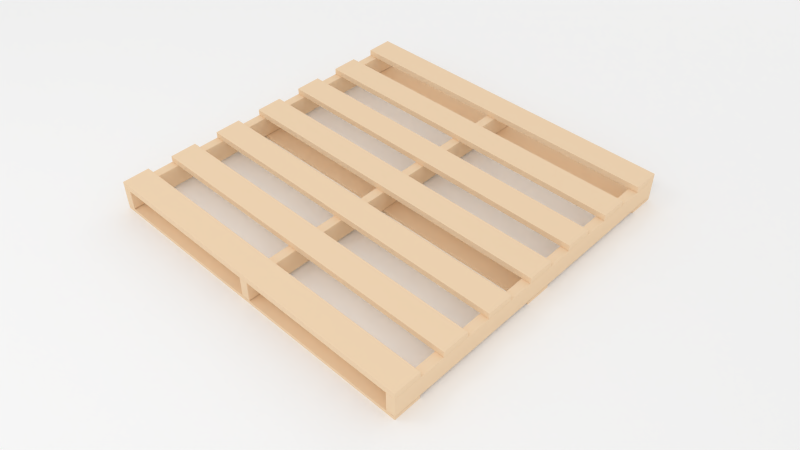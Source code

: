 # Source: Pallet.blend  (saved by Blender 2.66.1; exported with 4.5.12 LTS)
import bpy
from mathutils import Matrix  # noqa: F401  (used for matrix-valued properties, if any)

bpy.ops.wm.read_factory_settings(use_empty=True)
scene = bpy.context.scene
scene.name = 'Scene'

# ---- collections
col_collection_1 = bpy.data.collections.new('Collection 1'); scene.collection.children.link(col_collection_1)

# ---- materials (node trees are filled in below, after node groups)
mat_pallet = bpy.data.materials.new('Pallet')
mat_pallet.alpha_threshold = 0.0
mat_pallet.use_transparent_shadow = False
mat_pallet.diffuse_color = (0.9289, 0.7064, 0.4787, 1.0)
mat_pallet.specular_color = (0.7301, 0.6327, 0.4005)
mat_pallet.roughness = 0.0
mat_pallet.specular_intensity = 0.2073
mat_pallet.line_color = (0.0, 0.0, 0.0, 1.0)
mat_background = bpy.data.materials.new('Background')
mat_background.alpha_threshold = 0.0
mat_background.use_transparent_shadow = False
mat_background.diffuse_color = (1.0, 1.0, 1.0, 1.0)
mat_background.roughness = 0.5
mat_background.specular_intensity = 0.0
mat_background.line_color = (0.0, 0.0, 0.0, 1.0)

# ---- material node trees

# ---- world
world_world = bpy.data.worlds.new('World'); scene.world = world_world
world_world.color = (0.8, 0.8, 0.8)
world_world.use_sun_shadow = False
world_world.sun_shadow_jitter_overblur = 0.0
world_world.cycles.sampling_method = 'MANUAL'
world_world.cycles.sample_map_resolution = 256

# ---- cameras
cam_camera_001 = bpy.data.cameras.new('Camera.001')
cam_camera_001.clip_end = 100.0
cam_camera_001.lens = 35.0
cam_camera_001.sensor_width = 32.0
cam_camera_001.sensor_height = 18.0
cam_camera_001.ortho_scale = 7.314
cam_camera_001.dof.focus_distance = 0.0
cam_camera_001.dof.aperture_fstop = 128.0

# ---- lights
light_lamp_003 = bpy.data.lights.new('Lamp.003', 'POINT')
light_lamp_003.transmission_factor = 0.0
light_lamp_003.cutoff_distance = 30.0
light_lamp_003.energy = 100.0
light_lamp_003.shadow_buffer_clip_start = 1.001
light_lamp_003.shadow_soft_size = 1.0
light_lamp_003.shadow_maximum_resolution = 0.006
light_lamp_003.use_absolute_resolution = True
light_lamp_003.cycles.use_multiple_importance_sampling = False
light_lamp_004 = bpy.data.lights.new('Lamp.004', 'POINT')
light_lamp_004.transmission_factor = 0.0
light_lamp_004.cutoff_distance = 30.0
light_lamp_004.energy = 100.0
light_lamp_004.shadow_buffer_clip_start = 1.001
light_lamp_004.shadow_soft_size = 1.0
light_lamp_004.shadow_maximum_resolution = 0.006
light_lamp_004.use_absolute_resolution = True
light_lamp_004.cycles.use_multiple_importance_sampling = False
light_lamp_002 = bpy.data.lights.new('Lamp.002', 'POINT')
light_lamp_002.transmission_factor = 0.0
light_lamp_002.cutoff_distance = 30.0
light_lamp_002.energy = 100.0
light_lamp_002.shadow_buffer_clip_start = 1.001
light_lamp_002.shadow_soft_size = 1.0
light_lamp_002.shadow_maximum_resolution = 0.006
light_lamp_002.use_absolute_resolution = True
light_lamp_002.cycles.use_multiple_importance_sampling = False

# ---- meshes
me_cube_001 = bpy.data.meshes.new('Cube.001')
me_cube_001.from_pydata([(-0.06236, 1.409, -0.08569), (-0.06236, -1.395, -0.08569), (-0.1368, -1.395, -0.08569), (-0.1368, 1.409, -0.08569), (-0.06236, 1.409, 0.08569), (-0.06236, -1.395, 0.08569), (-0.1368, -1.395, 0.08569), (-0.1368, 1.409, 0.08569)], [], [(0, 1, 2, 3), (4, 7, 6, 5), (0, 4, 5, 1), (1, 5, 6, 2), (2, 6, 7, 3), (4, 0, 3, 7)])
_uv = me_cube_001.uv_layers.new(name='UVTex')
_uv.uv.foreach_set('vector', [0.2888, 1.308, 0.2888, -0.2781, 0.3032, -0.2781, 0.3031, 1.308, 0.5109, 1.308, 0.4966, 1.308, 0.4966, -0.2778, 0.511, -0.2778, 0.7044, 1.308, 0.5109, 1.308, 0.511, -0.2778, 0.7044, -0.2776, 0.6704, 0.4133, 0.5451, 0.4133, 0.546, 0.3898, 0.6714, 0.3898, 0.3032, -0.2781, 0.4966, -0.2778, 0.4966, 1.308, 0.3031, 1.308, 0.546, 0.2865, 0.6714, 0.2865, 0.6704, 0.31, 0.5451, 0.31])
_uv.active_render = True
_uv = me_cube_001.uv_layers.new(name='Stamp')
_uv.uv.foreach_set('vector', [5.12, 2.104, -4.198, 2.104, -4.198, 2.031, 5.12, 2.032, 5.121, 0.9855, 5.121, 1.058, -4.197, 1.058, -4.197, 0.9855, 5.123, 0.01178, 5.121, 0.9855, -4.197, 0.9855, -4.195, 0.0117, 1.714, 0.01882, 1.714, 0.98, 1.217, 0.9729, 1.217, 0.0117, -4.198, 2.031, -4.197, 1.058, 5.121, 1.058, 5.12, 2.032, 4.489, 0.9729, 4.489, 0.0117, 4.986, 0.01882, 4.986, 0.98])
me_cube_001.materials.append(mat_pallet)
me_cube_001.use_remesh_preserve_volume = False
me_cube_001.use_remesh_preserve_attributes = False
me_cube_001.use_mirror_vertex_groups = False
me_cube_001.update()
me_cube_003 = bpy.data.meshes.new('Cube.003')
me_cube_003.from_pydata([(-1.396, 0.1117, -0.02574), (1.398, 0.1117, -0.02574), (1.398, -0.1117, -0.02574), (-1.396, -0.1117, -0.02574), (-1.396, 0.1117, 0.02574), (1.398, 0.1117, 0.02574), (1.398, -0.1117, 0.02574), (-1.396, -0.1117, 0.02574)], [], [(0, 1, 2, 3), (4, 7, 6, 5), (0, 4, 5, 1), (1, 5, 6, 2), (2, 6, 7, 3), (4, 0, 3, 7)])
_uv = me_cube_003.uv_layers.new(name='UVTex')
_uv.uv.foreach_set('vector', [0.06418, 0.9887, 0.06426, 0.01308, 0.2927, 0.01314, 0.2927, 0.9888, 0.7496, 0.9889, 0.5211, 0.9888, 0.5212, 0.01319, 0.7497, 0.01324, 0.9781, 0.9889, 0.7496, 0.9889, 0.7497, 0.01324, 0.9781, 0.0133, 1.068, 0.7578, 1.122, 0.7578, 1.122, 0.8855, 1.068, 0.8854, 0.2927, 0.01314, 0.5212, 0.01319, 0.5211, 0.9888, 0.2927, 0.9888, 1.068, 0.6142, 1.122, 0.6142, 1.122, 0.7418, 1.068, 0.7418])
me_cube_003.materials.append(mat_pallet)
me_cube_003.use_remesh_preserve_volume = False
me_cube_003.use_remesh_preserve_attributes = False
me_cube_003.use_mirror_vertex_groups = False
me_cube_003.update()
me_cube = bpy.data.meshes.new('Cube')
me_cube.from_pydata([(-1.396, 0.1117, -0.02574), (1.398, 0.1117, -0.02574), (1.398, -0.1117, -0.02574), (-1.396, -0.1117, -0.02574), (-1.396, 0.1117, 0.02574), (1.398, 0.1117, 0.02574), (1.398, -0.1117, 0.02574), (-1.396, -0.1117, 0.02574)], [], [(0, 1, 2, 3), (4, 7, 6, 5), (0, 4, 5, 1), (1, 5, 6, 2), (2, 6, 7, 3), (4, 0, 3, 7)])
_uv = me_cube.uv_layers.new(name='UVTex')
_uv.uv.foreach_set('vector', [0.2967, 0.8428, 0.2968, 0.01866, 0.4205, 0.01872, 0.4205, 0.8428, 0.668, 0.8429, 0.5442, 0.8429, 0.5443, 0.01878, 0.668, 0.01883, 0.7917, 0.843, 0.668, 0.8429, 0.668, 0.01883, 0.7917, 0.01889, 1.02, 0.6171, 1.057, 0.6172, 1.057, 0.9322, 1.02, 0.9321, 0.4205, 0.01872, 0.5443, 0.01878, 0.5442, 0.8429, 0.4205, 0.8428, 1.02, 0.2626, 1.057, 0.2627, 1.057, 0.5777, 1.02, 0.5776])
_uv.active_render = True
_uv = me_cube.uv_layers.new(name='Stamp')
_uv.uv.foreach_set('vector', [0.7209, 0.7574, 0.7209, 0.7156, 0.7626, 0.7157, 0.7626, 0.7574, 0.8461, 0.7574, 0.8043, 0.7574, 0.8044, 0.7157, 0.8461, 0.7157, 0.8878, 0.7575, 0.8461, 0.7574, 0.8461, 0.7157, 0.8878, 0.7157, 0.9296, 0.7157, 0.9296, 0.7575, 0.8878, 0.7574, 0.8878, 0.7157, 0.7626, 0.7157, 0.8044, 0.7157, 0.8043, 0.7574, 0.7626, 0.7574, 0.9272, 0.8631, 0.9272, 0.9048, 0.8855, 0.9048, 0.8855, 0.863])
me_cube.materials.append(mat_pallet)
me_cube.use_remesh_preserve_volume = False
me_cube.use_remesh_preserve_attributes = False
me_cube.use_mirror_vertex_groups = False
me_cube.update()
me_plane_002 = bpy.data.meshes.new('Plane.002')
me_plane_002.from_pydata([(22.74, -7.968, 0.0), (-22.74, -7.969, 0.0), (-22.74, 7.968, 0.0), (22.74, 7.969, 0.0), (-22.74, 9.337, 0.08356), (22.74, 9.337, 0.08356), (22.74, 10.83, 0.9337), (-22.74, 10.83, 0.9337), (-22.74, 12.21, 3.306), (22.74, 12.21, 3.306), (22.74, 12.67, 6.424), (-22.74, 12.67, 6.573), (-22.72, 12.72, 9.447), (22.76, 12.72, 9.299), (22.8, 12.3, 13.66), (-22.69, 12.3, 13.81)], [], [(0, 3, 2, 1), (4, 5, 6, 7), (7, 6, 9, 8), (8, 9, 10, 11), (11, 10, 13, 12), (12, 13, 14, 15), (2, 3, 5, 4)])
me_plane_002.polygons.foreach_set('use_smooth', [True] * 7)
me_plane_002.materials.append(mat_background)
me_plane_002.use_remesh_preserve_volume = False
me_plane_002.use_remesh_preserve_attributes = False
me_plane_002.use_mirror_vertex_groups = False
me_plane_002.update()

# ---- objects
ob_pallet = bpy.data.objects.new('Pallet', None)
ob_cube_001 = bpy.data.objects.new('Cube.001', me_cube_001)
ob_cube_003 = bpy.data.objects.new('Cube.003', me_cube_003)
ob_cube = bpy.data.objects.new('Cube', me_cube)
ob_background = bpy.data.objects.new('Background', me_plane_002)
ob_camera = bpy.data.objects.new('Camera', cam_camera_001)
ob_lamp_001 = bpy.data.objects.new('Lamp.001', light_lamp_003)
ob_lamp_002 = bpy.data.objects.new('Lamp.002', light_lamp_004)
ob_lamp = bpy.data.objects.new('Lamp', light_lamp_002)

# ---- transforms, parenting, visibility, modifiers, constraints
ob_pallet.location = (0.0, 0.0, 0.0)
ob_pallet.empty_image_offset = (0.0, 0.0)
ob_pallet.lineart.crease_threshold = 0.0
ob_cube_001.parent = ob_pallet
ob_cube_001.matrix_parent_inverse = Matrix(((1.0, 0.0, 0.0, -1.258), (0.0, 1.0, 0.0, -0.0), (0.0, 0.0, 1.0, 0.1157), (0.0, 0.0, 0.0, 1.0)))
ob_cube_001.location = (-0.001418, 0.0, 0.0)
ob_cube_001.lineart.crease_threshold = 0.0
_m = ob_cube_001.modifiers.new('Array', 'ARRAY')
_m.count = 3
_m.use_constant_offset = True
_m.constant_offset_displace = (1.36, 0.0, 0.0)
_m.use_relative_offset = False
_m.relative_offset_displace = (0.0, 0.0, 0.0)
_m = ob_cube_001.modifiers.new('Bevel', 'BEVEL')
_m.width = 0.002
_m.width_pct = 0.002
_m.limit_method = 'NONE'
_m.spread = 0.0
ob_cube_003.parent = ob_pallet
ob_cube_003.matrix_parent_inverse = Matrix(((1.0, 0.0, 0.0, -1.258), (0.0, 1.0, 0.0, -0.0), (0.0, 0.0, 1.0, 0.1157), (0.0, 0.0, 0.0, 1.0)))
ob_cube_003.location = (1.258, -1.283, -0.1157)
ob_cube_003.lineart.crease_threshold = 0.0
_m = ob_cube_003.modifiers.new('Array', 'ARRAY')
_m.count = 3
_m.use_constant_offset = True
_m.constant_offset_displace = (0.0, 1.29, 0.0)
_m.use_relative_offset = False
_m.relative_offset_displace = (0.0, 0.0, 0.0)
_m = ob_cube_003.modifiers.new('Bevel', 'BEVEL')
_m.width = 0.002
_m.width_pct = 0.002
_m.limit_method = 'NONE'
_m.spread = 0.0
ob_cube.parent = ob_pallet
ob_cube.matrix_parent_inverse = Matrix(((1.0, 0.0, 0.0, -1.258), (0.0, 1.0, 0.0, -0.0), (0.0, 0.0, 1.0, 0.1157), (0.0, 0.0, 0.0, 1.0)))
ob_cube.location = (1.258, -1.283, 0.1121)
ob_cube.lineart.crease_threshold = 0.0
_m = ob_cube.modifiers.new('Array', 'ARRAY')
_m.count = 7
_m.use_constant_offset = True
_m.constant_offset_displace = (0.0, 0.43, 0.0)
_m.use_relative_offset = False
_m = ob_cube.modifiers.new('Bevel', 'BEVEL')
_m.width = 0.002
_m.width_pct = 0.002
_m.limit_method = 'NONE'
_m.spread = 0.0
ob_background.location = (0.0, 0.0, 0.0)
ob_background.empty_display_type = 'ARROWS'
ob_background.lineart.crease_threshold = 0.0
_m = ob_background.modifiers.new('Subsurf', 'SUBSURF')
_m.uv_smooth = 'PRESERVE_CORNERS'
_m.levels = 3
_m.render_levels = 3
_m.show_only_control_edges = False
ob_camera.location = (3.553, -3.604, 4.359)
ob_camera.rotation_euler = (0.8357, -5.697e-07, 0.763)
ob_camera.lock_rotations_4d = False
ob_camera.empty_display_type = 'ARROWS'
ob_camera.color = (0.0, 0.0, 0.0, 0.0)
ob_camera.display_type = 'WIRE'
ob_camera.lineart.crease_threshold = 0.0
ob_lamp_001.location = (-2.233, -4.076, 5.904)
ob_lamp_001.rotation_euler = (0.6503, 0.05522, 0.2956)
ob_lamp_001.scale = (1.0, 1.0, 1.0)
ob_lamp_001.lock_rotations_4d = False
ob_lamp_001.empty_display_type = 'ARROWS'
ob_lamp_001.color = (0.0, 0.0, 0.0, 0.0)
ob_lamp_001.lineart.crease_threshold = 0.0
ob_lamp_002.location = (-7.454e-07, 9.873, 6.78)
ob_lamp_002.rotation_euler = (0.6503, 0.05522, 0.2956)
ob_lamp_002.scale = (1.0, 1.0, 1.0)
ob_lamp_002.lock_rotations_4d = False
ob_lamp_002.empty_display_type = 'ARROWS'
ob_lamp_002.color = (0.0, 0.0, 0.0, 0.0)
ob_lamp_002.lineart.crease_threshold = 0.0
ob_lamp.location = (2.135, -4.076, 5.904)
ob_lamp.rotation_euler = (0.6503, 0.05522, 0.2956)
ob_lamp.scale = (1.0, 1.0, 1.0)
ob_lamp.lock_rotations_4d = False
ob_lamp.empty_display_type = 'ARROWS'
ob_lamp.color = (0.0, 0.0, 0.0, 0.0)
ob_lamp.lineart.crease_threshold = 0.0

# ---- collection membership
col_collection_1.objects.link(ob_pallet)
col_collection_1.objects.link(ob_cube_001)
col_collection_1.objects.link(ob_cube_003)
col_collection_1.objects.link(ob_cube)
col_collection_1.objects.link(ob_background)
col_collection_1.objects.link(ob_camera)
col_collection_1.objects.link(ob_lamp_001)
col_collection_1.objects.link(ob_lamp_002)
col_collection_1.objects.link(ob_lamp)

# ---- scene / render settings (as saved in the file)
scene.camera = ob_camera
scene.frame_start = 1; scene.frame_end = 250; scene.frame_set(1)
scene.render.engine = 'BLENDER_EEVEE_NEXT'
scene.render.image_settings.file_format = 'JPEG'
scene.render.image_settings.color_mode = 'RGB'
scene.render.image_settings.quality = 100
scene.render.image_settings.compression = 90
scene.render.resolution_x = 1280
scene.render.resolution_y = 720
scene.render.dither_intensity = 0.0
scene.render.bake_margin = 2
scene.render.bake_bias = 0.0
scene.cycles.use_denoising = False
scene.cycles.samples = 100
scene.cycles.sampling_pattern = 'TABULATED_SOBOL'
scene.cycles.light_sampling_threshold = 0.0
scene.cycles.use_adaptive_sampling = False
scene.cycles.use_light_tree = False
scene.cycles.blur_glossy = 0.0
scene.cycles.volume_bounces = 1
scene.cycles.pixel_filter_type = 'GAUSSIAN'
scene.cycles.sample_clamp_indirect = 0.0
scene.view_settings.view_transform = 'Standard'
bpy.context.view_layer.update()
